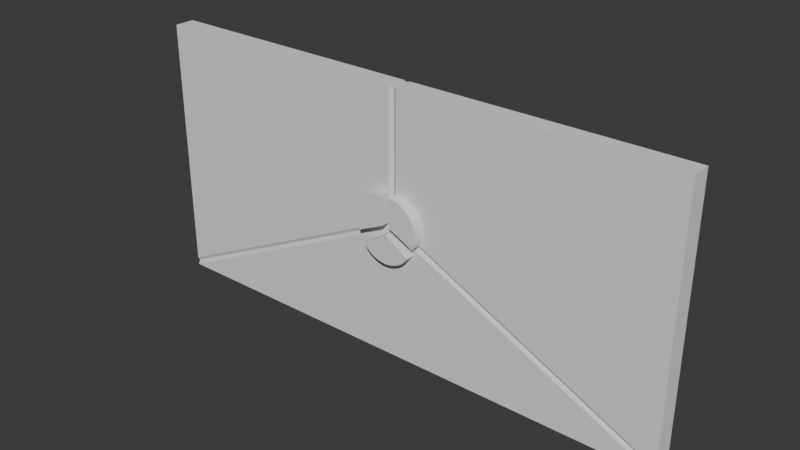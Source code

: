 # Source: Facility3WayDoor.blend  (saved by Blender 4.3.34; exported with 4.5.12 LTS)
import bpy
from mathutils import Matrix  # noqa: F401  (used for matrix-valued properties, if any)

bpy.ops.wm.read_factory_settings(use_empty=True)
scene = bpy.context.scene
scene.name = 'Scene'

# ---- collections
col_collection = bpy.data.collections.new('Collection'); scene.collection.children.link(col_collection)

# ---- world
world_world = bpy.data.worlds.new('World'); scene.world = world_world
world_world.use_nodes = True; world_world.node_tree.nodes.clear()
_N = world_world.node_tree.nodes; _L = world_world.node_tree.links
n0 = _N.new('ShaderNodeOutputWorld'); n0.name = 'World Output'; n0.location = (300, 300)
n1 = _N.new('ShaderNodeBackground'); n1.name = 'Background'; n1.location = (10, 300)
n1.inputs[0].default_value = (0.05088, 0.05088, 0.05088, 1.0)
_L.new(n1.outputs[0], n0.inputs[0])
n0.is_active_output = True
world_world.color = (0.05088, 0.05088, 0.05088)
world_world.sun_shadow_jitter_overblur = 0.0

# ---- meshes
me_cube_007 = bpy.data.meshes.new('Cube.007')
me_cube_007.from_pydata([(-3.192, -1.0, 1.0), (1.0, -1.0, 1.0), (-1.067, -1.0, 1.0), (-1.096, -0.7651, 1.0), (-1.125, -1.0, 1.0), (-3.192, -0.7651, -1.0), (-3.192, -1.0, -0.9697), (1.0, -1.0, -0.9697), (1.0, -0.7651, -1.0), (-1.067, -1.0, 0.03027), (-1.067, -0.7651, 0.0), (-1.096, -0.7651, 0.03027), (-1.096, -0.7651, 0.0), (-1.125, -1.0, 0.03027), (-1.125, -0.7651, 0.0), (-1.125, -1.0, -0.03), (-1.067, -1.0, -0.03), (-3.192, -1.0, -1.03), (1.0, -1.0, -1.03), (-1.096, -1.0, -0.03), (-1.096, -1.0, -1.03), (-3.192, 0.0, 1.0), (1.0, 0.0, 1.0), (-1.067, 0.0, 1.0), (-1.096, 0.0, 1.0), (-1.125, 0.0, 1.0), (1.0, 0.0, -1.0), (1.0, 0.0, -0.9697), (-3.192, 0.0, -1.0), (-3.192, 0.0, -0.9697), (-3.192, 1.0, 1.0), (1.0, 1.0, 1.0), (-1.067, 1.0, 1.0), (-1.096, 0.7651, 1.0), (-1.125, 1.0, 1.0), (-3.192, 0.7651, -1.0), (-3.192, 1.0, -0.9697), (1.0, 1.0, -0.9697), (1.0, 0.7651, -1.0), (-1.067, 1.0, 0.03027), (-1.067, 0.7651, 0.0), (-1.096, 0.7651, 0.03027), (-1.096, 0.7651, 0.0), (-1.125, 1.0, 0.03027), (-1.125, 0.7651, 0.0), (-1.125, 1.0, -0.03), (-1.067, 1.0, -0.03), (-3.192, 1.0, -1.03), (1.0, 1.0, -1.03), (-1.096, 1.0, -0.03), (-1.096, 1.0, -1.03), (-1.096, 0.0, 0.0), (-1.067, 0.02269, 0.03027), (-1.067, 0.02257, 0.03027), (-1.067, 0.02245, 0.03027), (-1.067, 0.02232, 0.03027), (-1.067, 0.0222, 0.03027), (-1.067, 0.02208, 0.03027), (-1.067, 0.02196, 0.03027), (-1.067, 0.02183, 0.03027), (-1.067, 0.02171, 0.03027), (-1.067, 0.02159, 0.03027), (-1.067, 0.02147, 0.03027), (-1.067, 0.02134, 0.03027), (-1.067, 0.02122, 0.03027), (-1.096, 0.02257, -0.03049), (-1.095, 0.02245, -0.02959), (-1.095, 0.02232, -0.02959), (-1.095, 0.0222, -0.02959), (-1.095, 0.02208, -0.02959), (-1.095, 0.02196, -0.02959), (-1.095, 0.02183, -0.02959), (-1.095, 0.02171, -0.02958), (-1.095, 0.02159, -0.02958), (-1.095, 0.02147, -0.02958), (-1.095, 0.02134, -0.02958), (-1.095, 0.02122, -0.02958), (-1.095, 0.0211, -0.02958), (-1.125, 0.02245, 0.03051), (-1.125, 0.02232, 0.03051), (-1.125, 0.0222, 0.03051), (-1.125, 0.02208, 0.03051), (-1.125, 0.02196, 0.03051), (-1.125, 0.02183, 0.03051), (-1.125, 0.02171, 0.03051), (-1.125, 0.02159, 0.03051), (-1.125, 0.02147, 0.0305), (-1.125, 0.02134, 0.0305), (-1.125, 0.02122, 0.0305), (-1.125, 0.0211, 0.0305), (-1.125, 0.02269, 0.03027), (-1.125, 0.02257, 0.03027), (-1.125, 0.02245, 0.03027), (-1.125, 0.02232, 0.03027), (-1.125, 0.0222, 0.03027), (-1.125, 0.02208, 0.03027), (-1.125, 0.02196, 0.03027), (-1.125, 0.02183, 0.03027), (-1.125, 0.02171, 0.03027), (-1.125, 0.02159, 0.03027), (-1.125, 0.02147, 0.03027), (-1.125, 0.02134, 0.03027), (-1.125, 0.02122, 0.03027), (-1.097, 0.02245, -0.02959), (-1.097, 0.02232, -0.02959), (-1.097, 0.0222, -0.02959), (-1.097, 0.02208, -0.02959), (-1.097, 0.02196, -0.02959), (-1.097, 0.02183, -0.02959), (-1.097, 0.02171, -0.02958), (-1.097, 0.02159, -0.02958), (-1.097, 0.02147, -0.02958), (-1.097, 0.02134, -0.02958), (-1.097, 0.02122, -0.02958), (-1.097, 0.0211, -0.02958), (-1.066, 0.02245, 0.03051), (-1.066, 0.02232, 0.03051), (-1.066, 0.0222, 0.03051), (-1.066, 0.02208, 0.03051), (-1.066, 0.02196, 0.03051), (-1.066, 0.02183, 0.03051), (-1.066, 0.02171, 0.03051), (-1.066, 0.02159, 0.03051), (-1.066, 0.02147, 0.0305), (-1.066, 0.02134, 0.0305), (-1.066, 0.02122, 0.0305), (-1.066, 0.0211, 0.0305)], [(51, 42), (12, 51), (52, 53), (53, 54), (54, 55), (55, 56), (56, 57), (57, 58), (58, 59), (59, 60), (60, 61), (61, 62), (62, 63), (63, 64), (65, 66), (66, 67), (67, 68), (68, 69), (69, 70), (70, 71), (71, 72), (72, 73), (73, 74), (74, 75), (75, 76), (76, 77), (78, 79), (79, 80), (80, 81), (81, 82), (82, 83), (83, 84), (84, 85), (85, 86), (86, 87), (87, 88), (88, 89), (90, 91), (91, 92), (92, 93), (93, 94), (94, 95), (95, 96), (96, 97), (97, 98), (98, 99), (99, 100), (100, 101), (101, 102), (65, 103), (103, 104), (104, 105), (105, 106), (106, 107), (107, 108), (108, 109), (109, 110), (110, 111), (111, 112), (112, 113), (113, 114), (115, 116), (116, 117), (117, 118), (118, 119), (119, 120), (120, 121), (121, 122), (122, 123), (123, 124), (124, 125), (125, 126)], [(27, 22, 1, 7), (13, 4, 0, 6), (25, 21, 0, 4), (22, 23, 2, 1), (23, 24, 3, 2), (24, 25, 4, 3), (7, 1, 2, 9), (9, 2, 3, 11), (11, 3, 4, 13), (12, 11, 13, 14), (10, 9, 11, 12), (8, 7, 9, 10), (14, 13, 6, 5), (26, 27, 7, 8), (5, 17, 15, 14), (18, 8, 10, 16), (12, 19, 16, 10), (14, 15, 19, 12), (17, 20, 19, 15), (18, 16, 19, 20), (5, 6, 29, 28), (6, 0, 21, 29), (27, 37, 31, 22), (43, 36, 30, 34), (25, 34, 30, 21), (22, 31, 32, 23), (23, 32, 33, 24), (24, 33, 34, 25), (37, 39, 32, 31), (39, 41, 33, 32), (41, 43, 34, 33), (42, 44, 43, 41), (40, 42, 41, 39), (38, 40, 39, 37), (44, 35, 36, 43), (26, 38, 37, 27), (35, 44, 45, 47), (48, 46, 40, 38), (42, 40, 46, 49), (44, 42, 49, 45), (47, 45, 49, 50), (48, 50, 49, 46), (35, 28, 29, 36), (36, 29, 21, 30), (26, 8, 18, 48, 38), (17, 5, 28, 35, 47)])
_uv = me_cube_007.uv_layers.new(name='UVMap')
_uv.uv.foreach_set('vector', [0.5625, 0.625, 0.625, 0.625, 0.625, 0.75, 0.5625, 0.75, 0.5625, 0.9375, 0.625, 0.9375, 0.625, 1.0, 0.5625, 1.0, 0.8125, 0.625, 0.875, 0.625, 0.875, 0.75, 0.8125, 0.75, 0.625, 0.625, 0.6875, 0.625, 0.6875, 0.75, 0.625, 0.75, 0.6875, 0.625, 0.75, 0.625, 0.75, 0.75, 0.6875, 0.75, 0.75, 0.625, 0.8125, 0.625, 0.8125, 0.75, 0.75, 0.75, 0.5625, 0.75, 0.625, 0.75, 0.625, 0.8125, 0.5625, 0.8125, 0.5625, 0.8125, 0.625, 0.8125, 0.625, 0.875, 0.5625, 0.875, 0.5625, 0.875, 0.625, 0.875, 0.625, 0.9375, 0.5625, 0.9375, 0.5, 0.875, 0.5625, 0.875, 0.5625, 0.9375, 0.5, 0.9375, 0.5, 0.8125, 0.5625, 0.8125, 0.5625, 0.875, 0.5, 0.875, 0.5, 0.75, 0.5625, 0.75, 0.5625, 0.8125, 0.5, 0.8125, 0.5, 0.9375, 0.5625, 0.9375, 0.5625, 1.0, 0.5, 1.0, 0.5, 0.625, 0.5625, 0.625, 0.5625, 0.75, 0.5, 0.75, 0.5, 1.0, 0.0, 0.0, 0.0, 0.0, 0.5, 0.9375, 0.0, 0.0, 0.5, 0.75, 0.5, 0.8125, 0.0, 0.0, 0.5, 0.875, 0.0, 0.0, 0.0, 0.0, 0.5, 0.8125, 0.5, 0.9375, 0.0, 0.0, 0.0, 0.0, 0.5, 0.875, 0.0, 0.0, 0.0, 0.0, 0.0, 0.0, 0.0, 0.0, 0.0, 0.0, 0.0, 0.0, 0.0, 0.0, 0.0, 0.0, 0.5, 0.0, 0.5625, 0.0, 0.5625, 0.125, 0.5, 0.125, 0.5625, 0.0, 0.625, 0.0, 0.625, 0.125, 0.5625, 0.125, 0.5625, 0.625, 0.5625, 0.75, 0.625, 0.75, 0.625, 0.625, 0.5625, 0.9375, 0.5625, 1.0, 0.625, 1.0, 0.625, 0.9375, 0.8125, 0.625, 0.8125, 0.75, 0.875, 0.75, 0.875, 0.625, 0.625, 0.625, 0.625, 0.75, 0.6875, 0.75, 0.6875, 0.625, 0.6875, 0.625, 0.6875, 0.75, 0.75, 0.75, 0.75, 0.625, 0.75, 0.625, 0.75, 0.75, 0.8125, 0.75, 0.8125, 0.625, 0.5625, 0.75, 0.5625, 0.8125, 0.625, 0.8125, 0.625, 0.75, 0.5625, 0.8125, 0.5625, 0.875, 0.625, 0.875, 0.625, 0.8125, 0.5625, 0.875, 0.5625, 0.9375, 0.625, 0.9375, 0.625, 0.875, 0.5, 0.875, 0.5, 0.9375, 0.5625, 0.9375, 0.5625, 0.875, 0.5, 0.8125, 0.5, 0.875, 0.5625, 0.875, 0.5625, 0.8125, 0.5, 0.75, 0.5, 0.8125, 0.5625, 0.8125, 0.5625, 0.75, 0.5, 0.9375, 0.5, 1.0, 0.5625, 1.0, 0.5625, 0.9375, 0.5, 0.625, 0.5, 0.75, 0.5625, 0.75, 0.5625, 0.625, 0.5, 1.0, 0.5, 0.9375, 0.0, 0.0, 0.0, 0.0, 0.0, 0.0, 0.0, 0.0, 0.5, 0.8125, 0.5, 0.75, 0.5, 0.875, 0.5, 0.8125, 0.0, 0.0, 0.0, 0.0, 0.5, 0.9375, 0.5, 0.875, 0.0, 0.0, 0.0, 0.0, 0.0, 0.0, 0.0, 0.0, 0.0, 0.0, 0.0, 0.0, 0.0, 0.0, 0.0, 0.0, 0.0, 0.0, 0.0, 0.0, 0.5, 0.0, 0.5, 0.125, 0.5625, 0.125, 0.5625, 0.0, 0.5625, 0.0, 0.5625, 0.125, 0.625, 0.125, 0.625, 0.0, 0.5, 0.625, 0.5, 0.75, 0.0, 0.0, 0.0, 0.0, 0.5, 0.75, 0.0, 0.0, 0.5, 0.0, 0.5, 0.125, 0.5, 1.0, 0.0, 0.0])
me_cube_007.update()
me_cube_001 = bpy.data.meshes.new('Cube.001')
me_cube_001.from_pydata([(-1.067, -1.981, 0.2541), (-1.067, 2.027, 0.2541), (-1.067, -1.981, 0.03027), (-1.067, 2.027, 0.03027), (-1.067, 0.02269, 0.03027), (-1.029, -1.981, 0.2509), (-1.029, 2.027, 0.2509), (-1.067, -1.981, 0.03027), (-1.067, 2.027, 0.03027), (-1.067, 0.02257, 0.03027), (-0.9931, -1.982, 0.2417), (-0.9931, 2.026, 0.2417), (-1.067, -1.982, 0.03027), (-1.067, 2.026, 0.03027), (-1.067, 0.02245, 0.03027), (-0.9589, -1.982, 0.2265), (-0.9589, 2.026, 0.2265), (-1.067, -1.982, 0.03027), (-1.067, 2.026, 0.03027), (-1.067, 0.02232, 0.03027), (-0.9278, -1.982, 0.2058), (-0.9278, 2.026, 0.2058), (-1.067, -1.982, 0.03027), (-1.067, 2.026, 0.03027), (-1.067, 0.0222, 0.03027), (-0.9005, -1.982, 0.1803), (-0.9005, 2.026, 0.1803), (-1.067, -1.982, 0.03027), (-1.067, 2.026, 0.03027), (-1.067, 0.02208, 0.03027), (-0.8778, -1.982, 0.1505), (-0.8778, 2.026, 0.1505), (-1.067, -1.982, 0.03026), (-1.067, 2.026, 0.03026), (-1.067, 0.02196, 0.03026), (-0.8604, -1.982, 0.1174), (-0.8604, 2.026, 0.1174), (-1.067, -1.982, 0.03026), (-1.067, 2.026, 0.03026), (-1.067, 0.02183, 0.03026), (-0.8488, -1.982, 0.08187), (-0.8488, 2.026, 0.08187), (-1.067, -1.982, 0.03026), (-1.067, 2.026, 0.03026), (-1.067, 0.02171, 0.03026), (-0.8432, -1.982, 0.0449), (-0.8432, 2.026, 0.0449), (-1.067, -1.982, 0.03026), (-1.067, 2.026, 0.03026), (-1.067, 0.02159, 0.03026), (-0.8439, -1.983, 0.007511), (-0.8439, 2.026, 0.007511), (-1.067, -1.983, 0.03026), (-1.067, 2.026, 0.03026), (-1.067, 0.02147, 0.03026), (-0.8508, -1.983, -0.02924), (-0.8508, 2.025, -0.02924), (-1.067, -1.983, 0.03026), (-1.067, 2.025, 0.03026), (-1.067, 0.02134, 0.03026), (-0.8637, -1.983, -0.06433), (-0.8637, 2.025, -0.06433), (-1.067, -1.983, 0.03026), (-1.067, 2.025, 0.03026), (-1.067, 0.02122, 0.03026), (-0.9067, -1.981, -0.1504), (-0.9067, 2.027, -0.1504), (-1.096, -1.981, -0.03049), (-1.096, 2.027, -0.03049), (-1.096, 0.02257, -0.03049), (-0.9293, -1.982, -0.1802), (-0.9293, 2.026, -0.1802), (-1.096, -1.982, -0.03049), (-1.096, 2.026, -0.03049), (-1.096, 0.02245, -0.03049), (-0.9565, -1.982, -0.2058), (-0.9565, 2.026, -0.2058), (-1.096, -1.982, -0.03049), (-1.096, 2.026, -0.03049), (-1.096, 0.02232, -0.03049), (-0.9877, -1.982, -0.2265), (-0.9877, 2.026, -0.2265), (-1.096, -1.982, -0.03049), (-1.096, 2.026, -0.03049), (-1.096, 0.0222, -0.03049), (-1.022, -1.982, -0.2417), (-1.022, 2.026, -0.2417), (-1.096, -1.982, -0.03049), (-1.096, 2.026, -0.03049), (-1.096, 0.02208, -0.03049), (-1.058, -1.982, -0.2511), (-1.058, 2.026, -0.2511), (-1.096, -1.982, -0.03049), (-1.096, 2.026, -0.03049), (-1.096, 0.02196, -0.03049), (-1.096, -1.982, -0.2543), (-1.096, 2.026, -0.2543), (-1.096, -1.982, -0.03049), (-1.096, 2.026, -0.03049), (-1.096, 0.02183, -0.03049), (-1.096, -1.982, -0.03049), (-1.096, 2.026, -0.03049), (-1.096, 0.02171, -0.03049), (-1.096, -1.982, -0.03049), (-1.096, 2.026, -0.03049), (-1.096, 0.02159, -0.03049), (-1.096, -1.983, -0.03049), (-1.096, 2.026, -0.03049), (-1.096, 0.02147, -0.03049), (-1.096, -1.983, -0.03049), (-1.096, 2.025, -0.03049), (-1.096, 0.02134, -0.03049), (-1.096, -1.983, -0.03049), (-1.096, 2.025, -0.03049), (-1.096, 0.02122, -0.03049), (-1.096, -1.983, -0.03049), (-1.096, 2.025, -0.03049), (-1.096, 0.0211, -0.03049), (-1.125, -1.981, 0.2541), (-1.125, 2.027, 0.2541), (-1.125, -1.981, 0.03027), (-1.125, 2.027, 0.03027), (-1.125, 0.02269, 0.03027), (-1.162, -1.981, 0.2509), (-1.162, 2.027, 0.2509), (-1.125, -1.981, 0.03027), (-1.125, 2.027, 0.03027), (-1.125, 0.02257, 0.03027), (-1.198, -1.982, 0.2417), (-1.198, 2.026, 0.2417), (-1.125, -1.982, 0.03027), (-1.125, 2.026, 0.03027), (-1.125, 0.02245, 0.03027), (-1.233, -1.982, 0.2265), (-1.233, 2.026, 0.2265), (-1.125, -1.982, 0.03027), (-1.125, 2.026, 0.03027), (-1.125, 0.02232, 0.03027), (-1.264, -1.982, 0.2058), (-1.264, 2.026, 0.2058), (-1.125, -1.982, 0.03027), (-1.125, 2.026, 0.03027), (-1.125, 0.0222, 0.03027), (-1.291, -1.982, 0.1803), (-1.291, 2.026, 0.1803), (-1.125, -1.982, 0.03027), (-1.125, 2.026, 0.03027), (-1.125, 0.02208, 0.03027), (-1.314, -1.982, 0.1505), (-1.314, 2.026, 0.1505), (-1.125, -1.982, 0.03026), (-1.125, 2.026, 0.03026), (-1.125, 0.02196, 0.03026), (-1.331, -1.982, 0.1174), (-1.331, 2.026, 0.1174), (-1.125, -1.982, 0.03026), (-1.125, 2.026, 0.03026), (-1.125, 0.02183, 0.03026), (-1.343, -1.982, 0.08187), (-1.343, 2.026, 0.08187), (-1.125, -1.982, 0.03026), (-1.125, 2.026, 0.03026), (-1.125, 0.02171, 0.03026), (-1.348, -1.982, 0.0449), (-1.348, 2.026, 0.0449), (-1.125, -1.982, 0.03026), (-1.125, 2.026, 0.03026), (-1.125, 0.02159, 0.03026), (-1.348, -1.983, 0.007511), (-1.348, 2.026, 0.007511), (-1.125, -1.983, 0.03026), (-1.125, 2.026, 0.03026), (-1.125, 0.02147, 0.03026), (-1.341, -1.983, -0.02924), (-1.341, 2.025, -0.02924), (-1.125, -1.983, 0.03026), (-1.125, 2.025, 0.03026), (-1.125, 0.02134, 0.03026), (-1.328, -1.983, -0.06433), (-1.328, 2.025, -0.06433), (-1.125, -1.983, 0.03026), (-1.125, 2.025, 0.03026), (-1.125, 0.02122, 0.03026), (-1.285, -1.981, -0.1504), (-1.285, 2.027, -0.1504), (-1.262, -1.982, -0.1802), (-1.262, 2.026, -0.1802), (-1.235, -1.982, -0.2058), (-1.235, 2.026, -0.2058), (-1.204, -1.982, -0.2265), (-1.204, 2.026, -0.2265), (-1.17, -1.982, -0.2417), (-1.17, 2.026, -0.2417), (-1.134, -1.982, -0.2511), (-1.134, 2.026, -0.2511)], [], [(0, 1, 3, 4, 2), (8, 13, 14, 9), (4, 9, 7, 2), (0, 5, 6, 1), (3, 8, 9, 4), (1, 6, 8, 3), (2, 7, 5, 0), (12, 17, 15, 10), (6, 11, 13, 8), (7, 12, 10, 5), (9, 14, 12, 7), (5, 10, 11, 6), (15, 20, 21, 16), (14, 19, 17, 12), (10, 15, 16, 11), (13, 18, 19, 14), (11, 16, 18, 13), (21, 26, 28, 23), (18, 23, 24, 19), (16, 21, 23, 18), (17, 22, 20, 15), (19, 24, 22, 17), (29, 34, 32, 27), (22, 27, 25, 20), (24, 29, 27, 22), (20, 25, 26, 21), (23, 28, 29, 24), (33, 38, 39, 34), (25, 30, 31, 26), (28, 33, 34, 29), (26, 31, 33, 28), (27, 32, 30, 25), (39, 44, 42, 37), (31, 36, 38, 33), (32, 37, 35, 30), (34, 39, 37, 32), (30, 35, 36, 31), (43, 48, 49, 44), (35, 40, 41, 36), (38, 43, 44, 39), (36, 41, 43, 38), (37, 42, 40, 35), (49, 54, 52, 47), (41, 46, 48, 43), (42, 47, 45, 40), (44, 49, 47, 42), (40, 45, 46, 41), (53, 58, 59, 54), (45, 50, 51, 46), (48, 53, 54, 49), (46, 51, 53, 48), (47, 52, 50, 45), (59, 64, 62, 57), (51, 56, 58, 53), (52, 57, 55, 50), (54, 59, 57, 52), (50, 55, 56, 51), (60, 62, 64, 63, 61), (55, 60, 61, 56), (58, 63, 64, 59), (56, 61, 63, 58), (57, 62, 60, 55), (65, 66, 68, 69, 67), (73, 78, 79, 74), (69, 74, 72, 67), (65, 70, 71, 66), (68, 73, 74, 69), (66, 71, 73, 68), (67, 72, 70, 65), (77, 82, 80, 75), (71, 76, 78, 73), (72, 77, 75, 70), (74, 79, 77, 72), (70, 75, 76, 71), (80, 85, 86, 81), (79, 84, 82, 77), (75, 80, 81, 76), (78, 83, 84, 79), (76, 81, 83, 78), (86, 91, 93, 88), (83, 88, 89, 84), (81, 86, 88, 83), (82, 87, 85, 80), (84, 89, 87, 82), (94, 99, 97, 92), (87, 92, 90, 85), (89, 94, 92, 87), (85, 90, 91, 86), (88, 93, 94, 89), (98, 101, 102, 99), (90, 95, 96, 91), (93, 98, 99, 94), (91, 96, 98, 93), (92, 97, 95, 90), (102, 105, 103, 100), (99, 102, 100, 97), (104, 107, 108, 105), (101, 104, 105, 102), (108, 111, 109, 106), (105, 108, 106, 103), (110, 113, 114, 111), (107, 110, 111, 108), (114, 117, 115, 112), (111, 114, 112, 109), (113, 116, 117, 114), (118, 120, 122, 121, 119), (126, 127, 132, 131), (122, 120, 125, 127), (118, 119, 124, 123), (121, 122, 127, 126), (119, 121, 126, 124), (120, 118, 123, 125), (130, 128, 133, 135), (124, 126, 131, 129), (125, 123, 128, 130), (127, 125, 130, 132), (123, 124, 129, 128), (133, 134, 139, 138), (132, 130, 135, 137), (128, 129, 134, 133), (131, 132, 137, 136), (129, 131, 136, 134), (139, 141, 146, 144), (136, 137, 142, 141), (134, 136, 141, 139), (135, 133, 138, 140), (137, 135, 140, 142), (147, 145, 150, 152), (140, 138, 143, 145), (142, 140, 145, 147), (138, 139, 144, 143), (141, 142, 147, 146), (151, 152, 157, 156), (143, 144, 149, 148), (146, 147, 152, 151), (144, 146, 151, 149), (145, 143, 148, 150), (157, 155, 160, 162), (149, 151, 156, 154), (150, 148, 153, 155), (152, 150, 155, 157), (148, 149, 154, 153), (161, 162, 167, 166), (153, 154, 159, 158), (156, 157, 162, 161), (154, 156, 161, 159), (155, 153, 158, 160), (167, 165, 170, 172), (159, 161, 166, 164), (160, 158, 163, 165), (162, 160, 165, 167), (158, 159, 164, 163), (171, 172, 177, 176), (163, 164, 169, 168), (166, 167, 172, 171), (164, 166, 171, 169), (165, 163, 168, 170), (177, 175, 180, 182), (169, 171, 176, 174), (170, 168, 173, 175), (172, 170, 175, 177), (168, 169, 174, 173), (178, 179, 181, 182, 180), (173, 174, 179, 178), (176, 177, 182, 181), (174, 176, 181, 179), (175, 173, 178, 180), (183, 67, 69, 68, 184), (183, 184, 186, 185), (184, 68, 73, 186), (67, 183, 185, 72), (77, 187, 189, 82), (186, 73, 78, 188), (72, 185, 187, 77), (185, 186, 188, 187), (189, 190, 192, 191), (187, 188, 190, 189), (188, 78, 83, 190), (192, 88, 93, 194), (190, 83, 88, 192), (82, 189, 191, 87), (87, 191, 193, 92), (191, 192, 194, 193), (193, 194, 96, 95), (194, 93, 98, 96), (92, 193, 95, 97)])
_uv = me_cube_001.uv_layers.new(name='UVMap')
_uv.uv.foreach_set('vector', [0.0, 0.0, 1.0, 0.0, 1.0, 1.0, 0.5, 1.0, 0.0, 1.0, 1.0, 1.0, 1.0, 1.0, 0.5, 1.0, 0.5, 1.0, 0.5, 1.0, 0.5, 1.0, 0.0, 1.0, 0.0, 1.0, 0.0, 0.0, 0.0, 0.0, 1.0, 0.0, 1.0, 0.0, 1.0, 1.0, 1.0, 1.0, 0.5, 1.0, 0.5, 1.0, 1.0, 0.0, 1.0, 0.0, 1.0, 1.0, 1.0, 1.0, 0.0, 1.0, 0.0, 1.0, 0.0, 0.0, 0.0, 0.0, 0.0, 1.0, 0.0, 1.0, 0.0, 0.0, 0.0, 0.0, 1.0, 0.0, 1.0, 0.0, 1.0, 1.0, 1.0, 1.0, 0.0, 1.0, 0.0, 1.0, 0.0, 0.0, 0.0, 0.0, 0.5, 1.0, 0.5, 1.0, 0.0, 1.0, 0.0, 1.0, 0.0, 0.0, 0.0, 0.0, 1.0, 0.0, 1.0, 0.0, 0.0, 0.0, 0.0, 0.0, 1.0, 0.0, 1.0, 0.0, 0.5, 1.0, 0.5, 1.0, 0.0, 1.0, 0.0, 1.0, 0.0, 0.0, 0.0, 0.0, 1.0, 0.0, 1.0, 0.0, 1.0, 1.0, 1.0, 1.0, 0.5, 1.0, 0.5, 1.0, 1.0, 0.0, 1.0, 0.0, 1.0, 1.0, 1.0, 1.0, 1.0, 0.0, 1.0, 0.0, 1.0, 1.0, 1.0, 1.0, 1.0, 1.0, 1.0, 1.0, 0.5, 1.0, 0.5, 1.0, 1.0, 0.0, 1.0, 0.0, 1.0, 1.0, 1.0, 1.0, 0.0, 1.0, 0.0, 1.0, 0.0, 0.0, 0.0, 0.0, 0.5, 1.0, 0.5, 1.0, 0.0, 1.0, 0.0, 1.0, 0.5, 1.0, 0.5, 1.0, 0.0, 1.0, 0.0, 1.0, 0.0, 1.0, 0.0, 1.0, 0.0, 0.0, 0.0, 0.0, 0.5, 1.0, 0.5, 1.0, 0.0, 1.0, 0.0, 1.0, 0.0, 0.0, 0.0, 0.0, 1.0, 0.0, 1.0, 0.0, 1.0, 1.0, 1.0, 1.0, 0.5, 1.0, 0.5, 1.0, 1.0, 1.0, 1.0, 1.0, 0.5, 1.0, 0.5, 1.0, 0.0, 0.0, 0.0, 0.0, 1.0, 0.0, 1.0, 0.0, 1.0, 1.0, 1.0, 1.0, 0.5, 1.0, 0.5, 1.0, 1.0, 0.0, 1.0, 0.0, 1.0, 1.0, 1.0, 1.0, 0.0, 1.0, 0.0, 1.0, 0.0, 0.0, 0.0, 0.0, 0.5, 1.0, 0.5, 1.0, 0.0, 1.0, 0.0, 1.0, 1.0, 0.0, 1.0, 0.0, 1.0, 1.0, 1.0, 1.0, 0.0, 1.0, 0.0, 1.0, 0.0, 0.0, 0.0, 0.0, 0.5, 1.0, 0.5, 1.0, 0.0, 1.0, 0.0, 1.0, 0.0, 0.0, 0.0, 0.0, 1.0, 0.0, 1.0, 0.0, 1.0, 1.0, 1.0, 1.0, 0.5, 1.0, 0.5, 1.0, 0.0, 0.0, 0.0, 0.0, 1.0, 0.0, 1.0, 0.0, 1.0, 1.0, 1.0, 1.0, 0.5, 1.0, 0.5, 1.0, 1.0, 0.0, 1.0, 0.0, 1.0, 1.0, 1.0, 1.0, 0.0, 1.0, 0.0, 1.0, 0.0, 0.0, 0.0, 0.0, 0.5, 1.0, 0.5, 1.0, 0.0, 1.0, 0.0, 1.0, 1.0, 0.0, 1.0, 0.0, 1.0, 1.0, 1.0, 1.0, 0.0, 1.0, 0.0, 1.0, 0.0, 0.0, 0.0, 0.0, 0.5, 1.0, 0.5, 1.0, 0.0, 1.0, 0.0, 1.0, 0.0, 0.0, 0.0, 0.0, 1.0, 0.0, 1.0, 0.0, 1.0, 1.0, 1.0, 1.0, 0.5, 1.0, 0.5, 1.0, 0.0, 0.0, 0.0, 0.0, 1.0, 0.0, 1.0, 0.0, 1.0, 1.0, 1.0, 1.0, 0.5, 1.0, 0.5, 1.0, 1.0, 0.0, 1.0, 0.0, 1.0, 1.0, 1.0, 1.0, 0.0, 1.0, 0.0, 1.0, 0.0, 0.0, 0.0, 0.0, 0.5, 1.0, 0.5, 1.0, 0.0, 1.0, 0.0, 1.0, 1.0, 0.0, 1.0, 0.0, 1.0, 1.0, 1.0, 1.0, 0.0, 1.0, 0.0, 1.0, 0.0, 0.0, 0.0, 0.0, 0.5, 1.0, 0.5, 1.0, 0.0, 1.0, 0.0, 1.0, 0.0, 0.0, 0.0, 0.0, 1.0, 0.0, 1.0, 0.0, 0.0, 0.0, 0.0, 1.0, 0.5, 1.0, 1.0, 1.0, 1.0, 0.0, 0.0, 0.0, 0.0, 0.0, 1.0, 0.0, 1.0, 0.0, 1.0, 1.0, 1.0, 1.0, 0.5, 1.0, 0.5, 1.0, 1.0, 0.0, 1.0, 0.0, 1.0, 1.0, 1.0, 1.0, 0.0, 1.0, 0.0, 1.0, 0.0, 0.0, 0.0, 0.0, 0.0, 0.0, 1.0, 0.0, 1.0, 1.0, 0.5, 1.0, 0.0, 1.0, 1.0, 1.0, 1.0, 1.0, 0.5, 1.0, 0.5, 1.0, 0.5, 1.0, 0.5, 1.0, 0.0, 1.0, 0.0, 1.0, 0.0, 0.0, 0.0, 0.0, 1.0, 0.0, 1.0, 0.0, 1.0, 1.0, 1.0, 1.0, 0.5, 1.0, 0.5, 1.0, 1.0, 0.0, 1.0, 0.0, 1.0, 1.0, 1.0, 1.0, 0.0, 1.0, 0.0, 1.0, 0.0, 0.0, 0.0, 0.0, 0.0, 1.0, 0.0, 1.0, 0.0, 0.0, 0.0, 0.0, 1.0, 0.0, 1.0, 0.0, 1.0, 1.0, 1.0, 1.0, 0.0, 1.0, 0.0, 1.0, 0.0, 0.0, 0.0, 0.0, 0.5, 1.0, 0.5, 1.0, 0.0, 1.0, 0.0, 1.0, 0.0, 0.0, 0.0, 0.0, 1.0, 0.0, 1.0, 0.0, 0.0, 0.0, 0.0, 0.0, 1.0, 0.0, 1.0, 0.0, 0.5, 1.0, 0.5, 1.0, 0.0, 1.0, 0.0, 1.0, 0.0, 0.0, 0.0, 0.0, 1.0, 0.0, 1.0, 0.0, 1.0, 1.0, 1.0, 1.0, 0.5, 1.0, 0.5, 1.0, 1.0, 0.0, 1.0, 0.0, 1.0, 1.0, 1.0, 1.0, 1.0, 0.0, 1.0, 0.0, 1.0, 1.0, 1.0, 1.0, 1.0, 1.0, 1.0, 1.0, 0.5, 1.0, 0.5, 1.0, 1.0, 0.0, 1.0, 0.0, 1.0, 1.0, 1.0, 1.0, 0.0, 1.0, 0.0, 1.0, 0.0, 0.0, 0.0, 0.0, 0.5, 1.0, 0.5, 1.0, 0.0, 1.0, 0.0, 1.0, 0.5, 1.0, 0.5, 1.0, 0.0, 1.0, 0.0, 1.0, 0.0, 1.0, 0.0, 1.0, 0.0, 0.0, 0.0, 0.0, 0.5, 1.0, 0.5, 1.0, 0.0, 1.0, 0.0, 1.0, 0.0, 0.0, 0.0, 0.0, 1.0, 0.0, 1.0, 0.0, 1.0, 1.0, 1.0, 1.0, 0.5, 1.0, 0.5, 1.0, 1.0, 1.0, 1.0, 1.0, 0.5, 1.0, 0.5, 1.0, 0.0, 0.0, 0.0, 0.0, 1.0, 0.0, 1.0, 0.0, 1.0, 1.0, 1.0, 1.0, 0.5, 1.0, 0.5, 1.0, 1.0, 0.0, 1.0, 0.0, 1.0, 1.0, 1.0, 1.0, 0.0, 1.0, 0.0, 1.0, 0.0, 0.0, 0.0, 0.0, 0.5, 1.0, 0.5, 1.0, 0.0, 1.0, 0.0, 1.0, 0.5, 1.0, 0.5, 1.0, 0.0, 1.0, 0.0, 1.0, 1.0, 1.0, 1.0, 1.0, 0.5, 1.0, 0.5, 1.0, 1.0, 1.0, 1.0, 1.0, 0.5, 1.0, 0.5, 1.0, 0.5, 1.0, 0.5, 1.0, 0.0, 1.0, 0.0, 1.0, 0.5, 1.0, 0.5, 1.0, 0.0, 1.0, 0.0, 1.0, 1.0, 1.0, 1.0, 1.0, 0.5, 1.0, 0.5, 1.0, 1.0, 1.0, 1.0, 1.0, 0.5, 1.0, 0.5, 1.0, 0.5, 1.0, 0.5, 1.0, 0.0, 1.0, 0.0, 1.0, 0.5, 1.0, 0.5, 1.0, 0.0, 1.0, 0.0, 1.0, 1.0, 1.0, 1.0, 1.0, 0.5, 1.0, 0.5, 1.0, 0.0, 0.0, 0.0, 1.0, 0.5, 1.0, 1.0, 1.0, 1.0, 0.0, 1.0, 1.0, 0.5, 1.0, 0.5, 1.0, 1.0, 1.0, 0.5, 1.0, 0.0, 1.0, 0.0, 1.0, 0.5, 1.0, 0.0, 0.0, 1.0, 0.0, 1.0, 0.0, 0.0, 0.0, 1.0, 1.0, 0.5, 1.0, 0.5, 1.0, 1.0, 1.0, 1.0, 0.0, 1.0, 1.0, 1.0, 1.0, 1.0, 0.0, 0.0, 1.0, 0.0, 0.0, 0.0, 0.0, 0.0, 1.0, 0.0, 1.0, 0.0, 0.0, 0.0, 0.0, 0.0, 1.0, 1.0, 0.0, 1.0, 1.0, 1.0, 1.0, 1.0, 0.0, 0.0, 1.0, 0.0, 0.0, 0.0, 0.0, 0.0, 1.0, 0.5, 1.0, 0.0, 1.0, 0.0, 1.0, 0.5, 1.0, 0.0, 0.0, 1.0, 0.0, 1.0, 0.0, 0.0, 0.0, 0.0, 0.0, 1.0, 0.0, 1.0, 0.0, 0.0, 0.0, 0.5, 1.0, 0.0, 1.0, 0.0, 1.0, 0.5, 1.0, 0.0, 0.0, 1.0, 0.0, 1.0, 0.0, 0.0, 0.0, 1.0, 1.0, 0.5, 1.0, 0.5, 1.0, 1.0, 1.0, 1.0, 0.0, 1.0, 1.0, 1.0, 1.0, 1.0, 0.0, 1.0, 0.0, 1.0, 1.0, 1.0, 1.0, 1.0, 0.0, 1.0, 1.0, 0.5, 1.0, 0.5, 1.0, 1.0, 1.0, 1.0, 0.0, 1.0, 1.0, 1.0, 1.0, 1.0, 0.0, 0.0, 1.0, 0.0, 0.0, 0.0, 0.0, 0.0, 1.0, 0.5, 1.0, 0.0, 1.0, 0.0, 1.0, 0.5, 1.0, 0.5, 1.0, 0.0, 1.0, 0.0, 1.0, 0.5, 1.0, 0.0, 1.0, 0.0, 0.0, 0.0, 0.0, 0.0, 1.0, 0.5, 1.0, 0.0, 1.0, 0.0, 1.0, 0.5, 1.0, 0.0, 0.0, 1.0, 0.0, 1.0, 0.0, 0.0, 0.0, 1.0, 1.0, 0.5, 1.0, 0.5, 1.0, 1.0, 1.0, 1.0, 1.0, 0.5, 1.0, 0.5, 1.0, 1.0, 1.0, 0.0, 0.0, 1.0, 0.0, 1.0, 0.0, 0.0, 0.0, 1.0, 1.0, 0.5, 1.0, 0.5, 1.0, 1.0, 1.0, 1.0, 0.0, 1.0, 1.0, 1.0, 1.0, 1.0, 0.0, 0.0, 1.0, 0.0, 0.0, 0.0, 0.0, 0.0, 1.0, 0.5, 1.0, 0.0, 1.0, 0.0, 1.0, 0.5, 1.0, 1.0, 0.0, 1.0, 1.0, 1.0, 1.0, 1.0, 0.0, 0.0, 1.0, 0.0, 0.0, 0.0, 0.0, 0.0, 1.0, 0.5, 1.0, 0.0, 1.0, 0.0, 1.0, 0.5, 1.0, 0.0, 0.0, 1.0, 0.0, 1.0, 0.0, 0.0, 0.0, 1.0, 1.0, 0.5, 1.0, 0.5, 1.0, 1.0, 1.0, 0.0, 0.0, 1.0, 0.0, 1.0, 0.0, 0.0, 0.0, 1.0, 1.0, 0.5, 1.0, 0.5, 1.0, 1.0, 1.0, 1.0, 0.0, 1.0, 1.0, 1.0, 1.0, 1.0, 0.0, 0.0, 1.0, 0.0, 0.0, 0.0, 0.0, 0.0, 1.0, 0.5, 1.0, 0.0, 1.0, 0.0, 1.0, 0.5, 1.0, 1.0, 0.0, 1.0, 1.0, 1.0, 1.0, 1.0, 0.0, 0.0, 1.0, 0.0, 0.0, 0.0, 0.0, 0.0, 1.0, 0.5, 1.0, 0.0, 1.0, 0.0, 1.0, 0.5, 1.0, 0.0, 0.0, 1.0, 0.0, 1.0, 0.0, 0.0, 0.0, 1.0, 1.0, 0.5, 1.0, 0.5, 1.0, 1.0, 1.0, 0.0, 0.0, 1.0, 0.0, 1.0, 0.0, 0.0, 0.0, 1.0, 1.0, 0.5, 1.0, 0.5, 1.0, 1.0, 1.0, 1.0, 0.0, 1.0, 1.0, 1.0, 1.0, 1.0, 0.0, 0.0, 1.0, 0.0, 0.0, 0.0, 0.0, 0.0, 1.0, 0.5, 1.0, 0.0, 1.0, 0.0, 1.0, 0.5, 1.0, 1.0, 0.0, 1.0, 1.0, 1.0, 1.0, 1.0, 0.0, 0.0, 1.0, 0.0, 0.0, 0.0, 0.0, 0.0, 1.0, 0.5, 1.0, 0.0, 1.0, 0.0, 1.0, 0.5, 1.0, 0.0, 0.0, 1.0, 0.0, 1.0, 0.0, 0.0, 0.0, 0.0, 0.0, 1.0, 0.0, 1.0, 1.0, 0.5, 1.0, 0.0, 1.0, 0.0, 0.0, 1.0, 0.0, 1.0, 0.0, 0.0, 0.0, 1.0, 1.0, 0.5, 1.0, 0.5, 1.0, 1.0, 1.0, 1.0, 0.0, 1.0, 1.0, 1.0, 1.0, 1.0, 0.0, 0.0, 1.0, 0.0, 0.0, 0.0, 0.0, 0.0, 1.0, 0.0, 0.0, 0.0, 1.0, 0.5, 1.0, 1.0, 1.0, 1.0, 0.0, 0.0, 0.0, 1.0, 0.0, 1.0, 0.0, 0.0, 0.0, 1.0, 0.0, 1.0, 1.0, 1.0, 1.0, 1.0, 0.0, 0.0, 1.0, 0.0, 0.0, 0.0, 0.0, 0.0, 1.0, 0.0, 1.0, 0.0, 0.0, 0.0, 0.0, 0.0, 1.0, 1.0, 0.0, 1.0, 1.0, 1.0, 1.0, 1.0, 0.0, 0.0, 1.0, 0.0, 0.0, 0.0, 0.0, 0.0, 1.0, 0.0, 0.0, 1.0, 0.0, 1.0, 0.0, 0.0, 0.0, 0.0, 0.0, 1.0, 0.0, 1.0, 0.0, 0.0, 0.0, 0.0, 0.0, 1.0, 0.0, 1.0, 0.0, 0.0, 0.0, 1.0, 0.0, 1.0, 1.0, 1.0, 1.0, 1.0, 0.0, 1.0, 0.0, 1.0, 1.0, 1.0, 1.0, 1.0, 0.0, 1.0, 0.0, 1.0, 1.0, 1.0, 1.0, 1.0, 0.0, 0.0, 1.0, 0.0, 0.0, 0.0, 0.0, 0.0, 1.0, 0.0, 1.0, 0.0, 0.0, 0.0, 0.0, 0.0, 1.0, 0.0, 0.0, 1.0, 0.0, 1.0, 0.0, 0.0, 0.0, 0.0, 0.0, 1.0, 0.0, 1.0, 0.0, 0.0, 0.0, 1.0, 0.0, 1.0, 1.0, 1.0, 1.0, 1.0, 0.0, 0.0, 1.0, 0.0, 0.0, 0.0, 0.0, 0.0, 1.0])
me_cube_001.update()

# ---- objects
ob_facilitydoor3 = bpy.data.objects.new('FacilityDoor3', me_cube_007)
ob_glass = bpy.data.objects.new('Glass', me_cube_001)

# ---- transforms, parenting, visibility, modifiers, constraints
ob_facilitydoor3.location = (0.0, 0.0, 0.0)
ob_facilitydoor3.scale = (1.0, 0.07711, 1.0)
ob_glass.location = (0.0, 0.0, 0.0)
ob_glass.scale = (1.0, 0.07711, 1.0)

# ---- collection membership
col_collection.objects.link(ob_facilitydoor3)
col_collection.objects.link(ob_glass)

# ---- scene / render settings (as saved in the file)
scene.frame_start = 1; scene.frame_end = 250; scene.frame_set(1)
scene.render.engine = 'BLENDER_EEVEE_NEXT'
bpy.context.view_layer.update()

# ---- added for rendering (the .blend has no active camera and no usable light): camera, sun
cam_auto = bpy.data.cameras.new('AutoCamera')
cam_auto.lens = 50.0
cam_auto.sensor_width = 36.0
cam_auto.clip_end = 1000.0
ob_auto_camera = bpy.data.objects.new('AutoCamera', cam_auto)
scene.collection.objects.link(ob_auto_camera)
ob_auto_camera.location = (3.22272, -5.18052, 3.4398)
ob_auto_camera.rotation_euler = (1.09748, -7.21219e-08, 0.694738)
scene.camera = ob_auto_camera
light_auto_sun = bpy.data.lights.new('AutoSun', 'SUN')
light_auto_sun.energy = 3.0
light_auto_sun.angle = 0.0523599
ob_auto_sun = bpy.data.objects.new('AutoSun', light_auto_sun)
scene.collection.objects.link(ob_auto_sun)
ob_auto_sun.rotation_euler = (0.872665, 0.174533, 0.523599)
bpy.context.view_layer.update()

